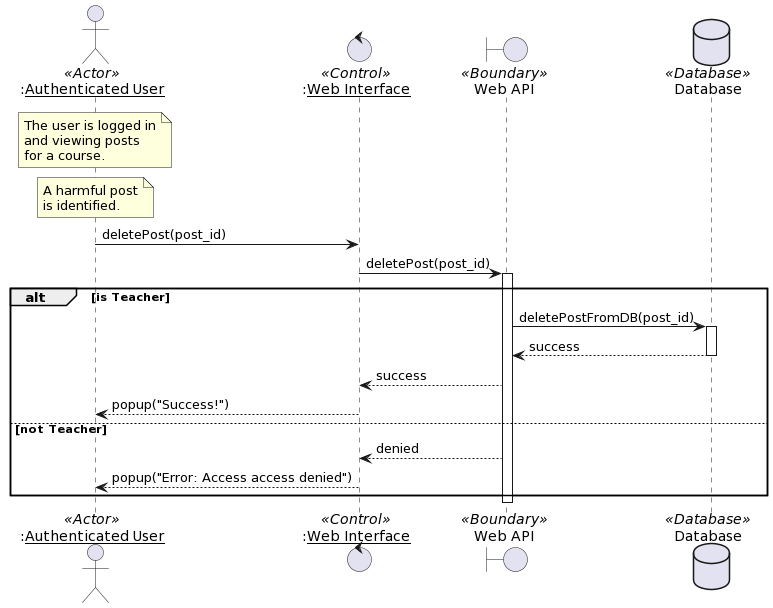

The diagram above was rendered by PlantUML. Its source (embedded in the PNG):
@startuml
actor ":__Authenticated User__" as User <<Actor>>
control ":__Web Interface__" as Web <<Control>>
boundary "Web API" as Server <<Boundary>>
database "Database" as DB <<Database>>

note over User
  The user is logged in
  and viewing posts
  for a course.
end note

Note over User
  A harmful post
  is identified.
end note

User -> Web : deletePost(post_id)
Web -> Server : deletePost(post_id)
activate Server

alt is Teacher
    Server -> DB : deletePostFromDB(post_id)
    activate DB
    DB --> Server : success
    deactivate DB
    Server --> Web : success
    Web --> User : popup("Success!")
else not Teacher
    Server --> Web : denied
    Web --> User : popup("Error: Access access denied")
end

deactivate Server
@enduml